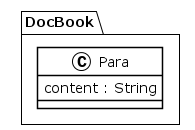

The diagram above was rendered by PlantUML. Its source (embedded in the PNG):
@startuml
!theme plain
package DocBook {
class Para {
	 content : String
}
}
@enduml